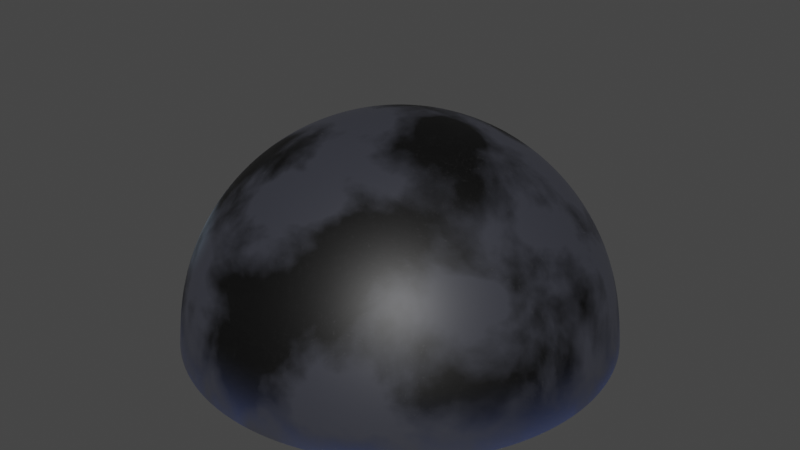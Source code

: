 # Source: SkyDome.blend  (saved by Blender 3.2.14; exported with 4.5.12 LTS)
import bpy
from mathutils import Matrix  # noqa: F401  (used for matrix-valued properties, if any)

bpy.ops.wm.read_factory_settings(use_empty=True)
scene = bpy.context.scene
scene.name = 'Scene'

# ---- collections
col_collection = bpy.data.collections.new('Collection'); scene.collection.children.link(col_collection)

# ---- images (referenced by path relative to the original .blend; pixels are not part of the script)
import os
ASSET_DIR = os.environ.get("B2B_ASSET_DIR", "")  # directory of the original .blend (textures are referenced by path, not embedded)
HERE = os.path.dirname(os.path.abspath(__file__))  # packed textures are extracted next to this script under _unpacked/

def load_image(name, relpath, width, height, colorspace="sRGB"):
    """Load a texture the original file referenced (path relative to the .blend, or extracted next to this script)."""
    p = next((c for c in (os.path.join(HERE, relpath), os.path.join(ASSET_DIR, relpath)) if relpath and os.path.exists(c)), "")
    if p:
        img = bpy.data.images.load(p, check_existing=True)
        img.name = name
    else:  # same state as the original file: an image datablock whose file is absent (Cycles renders it pink)
        img = bpy.data.images.new(name, width, height)
        img.source = "FILE"
        img.filepath = "//" + (relpath or name)
    img.colorspace_settings.name = colorspace
    return img
img_skytexture = load_image('SkyTexture', 'textures/SkyTextureEmission.png', 1024, 1024, 'sRGB')
img_skytexturecolor_png = load_image('SkyTextureColor.png', 'textures/SkyTextureColor.png', 1024, 1024, 'sRGB')
img_skytextureemission_png = load_image('SkyTextureEmission.png', 'textures/SkyTextureEmission.png', 1024, 1024, 'sRGB')
img_moon_png = load_image('moon.png', 'textures/moon.png', 1024, 1024, 'sRGB')

# ---- materials (node trees are filled in below, after node groups)
mat_material_001 = bpy.data.materials.new('Material.001')
mat_material_002 = bpy.data.materials.new('Material.002')
mat_moon = bpy.data.materials.new('moon')
mat_moon.surface_render_method = 'BLENDED'
mat_moon.blend_method = 'BLEND'

# ---- material node trees
mat_material_001.use_nodes = True; mat_material_001.node_tree.nodes.clear()
mat_material_002.use_nodes = True; mat_material_002.node_tree.nodes.clear()
_N = mat_material_002.node_tree.nodes; _L = mat_material_002.node_tree.links
n0 = _N.new('NodeFrame'); n0.name = 'Frame'; n0.location = (-1270, 330)
n0.label = 'Mapping'
n0.width = 400
n1 = _N.new('NodeFrame'); n1.name = 'Frame.001'; n1.location = (-628, 530)
n1.label = 'Textures'
n1.width = 358
n2 = _N.new('ShaderNodeOutputMaterial'); n2.name = 'Material Output'; n2.location = (300, 300)
n3 = _N.new('ShaderNodeTexImage'); n3.name = 'Image Texture'; n3.location = (88, -30)
n3.label = 'Base Color'
n3.image = img_skytexturecolor_png
n4 = _N.new('ShaderNodeTexImage'); n4.name = 'Image Texture.001'; n4.location = (88, -310)
n4.label = 'Emission'
n4.image = img_skytextureemission_png
n5 = _N.new('ShaderNodeMapping'); n5.name = 'Mapping'; n5.location = (230, -30)
n6 = _N.new('NodeReroute'); n6.name = 'Reroute'; n6.location = (38, -410)
n6.width = 16
n6.socket_idname = 'NodeSocketVector'
n7 = _N.new('ShaderNodeTexCoord'); n7.name = 'Texture Coordinate'; n7.location = (30, -30)
n8 = _N.new('ShaderNodeBsdfPrincipled'); n8.name = 'Principled BSDF'; n8.location = (10, 300)
n8.distribution = 'GGX'
n8.subsurface_method = 'RANDOM_WALK_SKIN'
n8.inputs[3].default_value = 1.45
n8.inputs[28].default_value = 1.0
n3.parent = n1
n4.parent = n1
n5.parent = n0
n6.parent = n1
n7.parent = n0
_L.new(n8.outputs[0], n2.inputs[0])
_L.new(n3.outputs[0], n8.inputs[0])
_L.new(n4.outputs[0], n8.inputs[27])
_L.new(n6.outputs[0], n3.inputs[0])
_L.new(n6.outputs[0], n4.inputs[0])
_L.new(n5.outputs[0], n6.inputs[0])
_L.new(n7.outputs[2], n5.inputs[0])
n2.is_active_output = True
mat_moon.use_nodes = True; mat_moon.node_tree.nodes.clear()
_N = mat_moon.node_tree.nodes; _L = mat_moon.node_tree.links
n0 = _N.new('ShaderNodeBsdfPrincipled'); n0.name = 'Principled BSDF'; n0.location = (140, 288)
n0.distribution = 'GGX'
n0.subsurface_method = 'RANDOM_WALK_SKIN'
n0.inputs[3].default_value = 1.45
n0.inputs[28].default_value = 1.0
n1 = _N.new('ShaderNodeOutputMaterial'); n1.name = 'Material Output'; n1.location = (440, 288)
n2 = _N.new('ShaderNodeTexImage'); n2.name = 'Image Texture'; n2.location = (-602, 246)
n2.image = img_moon_png
n2.extension = 'CLIP'
n3 = _N.new('ShaderNodeMix'); n3.name = 'Mix'; n3.location = (-132, 305)
n3.data_type = 'RGBA'
n3.blend_type = 'COLOR'
n3.inputs[0].default_value = 0.36
n3.inputs[7].default_value = (0.3185, 0.3846, 0.5, 1.0)
_L.new(n3.outputs[2], n0.inputs[0])
_L.new(n2.outputs[1], n0.inputs[4])
_L.new(n0.outputs[0], n1.inputs[0])
_L.new(n2.outputs[0], n3.inputs[6])
_L.new(n3.outputs[2], n0.inputs[27])
n1.is_active_output = True

# ---- world
world_world = bpy.data.worlds.new('World'); scene.world = world_world
world_world.use_nodes = True; world_world.node_tree.nodes.clear()
_N = world_world.node_tree.nodes; _L = world_world.node_tree.links
n0 = _N.new('ShaderNodeOutputWorld'); n0.name = 'World Output'; n0.location = (300, 300)
n1 = _N.new('ShaderNodeBackground'); n1.name = 'Background'; n1.location = (10, 300)
n1.inputs[0].default_value = (0.05088, 0.05088, 0.05088, 1.0)
_L.new(n1.outputs[0], n0.inputs[0])
n0.is_active_output = True
world_world.color = (0.05088, 0.05088, 0.05088)
world_world.use_sun_shadow = False
world_world.sun_shadow_jitter_overblur = 0.0

# ---- meshes
me_sphere = bpy.data.meshes.new('Sphere')
me_sphere.from_pydata([(0.0, 97.55, 490.4), (0.0, 191.3, 461.9), (0.0, 277.8, 415.7), (0.0, 353.6, 353.6), (0.0, 415.7, 277.8), (0.0, 461.9, 191.3), (0.0, 490.4, 97.55), (19.03, 95.67, 490.4), (37.33, 187.7, 461.9), (54.19, 272.4, 415.7), (68.97, 346.8, 353.6), (81.11, 407.7, 277.8), (90.12, 453.1, 191.3), (95.67, 481.0, 97.55), (97.55, 490.4, -2.186e-05), (37.33, 90.12, 490.4), (73.22, 176.8, 461.9), (106.3, 256.6, 415.7), (135.3, 326.6, 353.6), (159.1, 384.1, 277.8), (176.8, 426.8, 191.3), (187.7, 453.1, 97.55), (191.3, 461.9, -2.186e-05), (54.19, 81.11, 490.4), (106.3, 159.1, 461.9), (154.3, 231.0, 415.7), (196.4, 294.0, 353.6), (231.0, 345.7, 277.8), (256.6, 384.1, 191.3), (272.4, 407.7, 97.55), (277.8, 415.7, -2.186e-05), (68.97, 68.97, 490.4), (135.3, 135.3, 461.9), (196.4, 196.4, 415.7), (250.0, 250.0, 353.6), (294.0, 294.0, 277.8), (326.6, 326.6, 191.3), (346.8, 346.8, 97.55), (353.6, 353.6, -2.186e-05), (81.11, 54.19, 490.4), (159.1, 106.3, 461.9), (231.0, 154.3, 415.7), (294.0, 196.4, 353.6), (345.7, 231.0, 277.8), (384.1, 256.6, 191.3), (407.7, 272.4, 97.55), (415.7, 277.8, -2.186e-05), (90.12, 37.33, 490.4), (176.8, 73.22, 461.9), (256.6, 106.3, 415.7), (326.6, 135.3, 353.6), (384.1, 159.1, 277.8), (426.8, 176.8, 191.3), (453.1, 187.7, 97.55), (461.9, 191.3, -2.186e-05), (95.67, 19.03, 490.4), (187.7, 37.33, 461.9), (272.4, 54.19, 415.7), (346.8, 68.97, 353.6), (407.7, 81.11, 277.8), (453.1, 90.12, 191.3), (481.0, 95.67, 97.55), (490.4, 97.55, -2.186e-05), (97.55, -3.437e-05, 490.4), (191.3, -6.044e-05, 461.9), (277.8, -5.672e-05, 415.7), (353.6, -2.319e-05, 353.6), (415.7, -4.554e-05, 277.8), (461.9, -8.29e-06, 191.3), (490.4, -4.554e-05, 97.55), (500.0, -8.28e-05, -2.186e-05), (95.67, -19.03, 490.4), (187.7, -37.33, 461.9), (272.4, -54.19, 415.7), (346.8, -68.97, 353.6), (407.7, -81.11, 277.8), (453.1, -90.12, 191.3), (481.0, -95.67, 97.55), (490.4, -97.55, -2.186e-05), (90.12, -37.33, 490.4), (176.8, -73.22, 461.9), (256.6, -106.3, 415.7), (326.6, -135.3, 353.6), (384.1, -159.1, 277.8), (426.8, -176.8, 191.3), (453.1, -187.7, 97.55), (461.9, -191.3, -2.186e-05), (81.11, -54.19, 490.4), (159.1, -106.3, 461.9), (231.0, -154.3, 415.7), (294.0, -196.4, 353.6), (345.7, -231.0, 277.8), (384.1, -256.6, 191.3), (407.7, -272.4, 97.55), (415.7, -277.8, -2.186e-05), (68.97, -68.97, 490.4), (135.3, -135.3, 461.9), (196.4, -196.4, 415.7), (250.0, -250.0, 353.6), (294.0, -294.0, 277.8), (326.6, -326.6, 191.3), (346.8, -346.8, 97.55), (353.6, -353.6, -2.186e-05), (54.19, -81.11, 490.4), (106.3, -159.1, 461.9), (154.3, -231.0, 415.7), (196.4, -294.0, 353.6), (231.0, -345.7, 277.8), (256.6, -384.1, 191.3), (272.4, -407.7, 97.55), (277.8, -415.7, -2.186e-05), (37.33, -90.12, 490.4), (73.22, -176.8, 461.9), (106.3, -256.6, 415.7), (135.3, -326.6, 353.6), (159.1, -384.1, 277.8), (176.8, -426.8, 191.3), (187.7, -453.1, 97.55), (191.3, -461.9, -2.186e-05), (19.03, -95.67, 490.4), (37.33, -187.7, 461.9), (54.19, -272.4, 415.7), (68.97, -346.8, 353.6), (81.11, -407.7, 277.8), (90.12, -453.1, 191.3), (95.67, -481.0, 97.55), (97.55, -490.4, -2.186e-05), (1.077e-06, -97.55, 490.4), (-1.382e-05, -191.3, 461.9), (-3.245e-05, -277.8, 415.7), (2.343e-05, -353.6, 353.6), (-6.373e-06, -415.7, 277.8), (8.528e-06, -461.9, 191.3), (-3.618e-05, -490.4, 97.55), (-0.000133, -500.0, -2.186e-05), (-19.03, -95.67, 490.4), (-37.33, -187.7, 461.9), (-54.19, -272.4, 415.7), (-68.97, -346.8, 353.6), (-81.11, -407.7, 277.8), (-90.12, -453.1, 191.3), (-95.67, -481.0, 97.55), (-97.55, -490.4, -2.186e-05), (-37.33, -90.12, 490.4), (-73.22, -176.8, 461.9), (-106.3, -256.6, 415.7), (-135.3, -326.6, 353.6), (-159.1, -384.1, 277.8), (-176.8, -426.8, 191.3), (-187.7, -453.1, 97.55), (-191.3, -461.9, -2.186e-05), (-54.19, -81.11, 490.4), (-106.3, -159.1, 461.9), (-154.3, -231.0, 415.7), (-196.4, -294.0, 353.6), (-231.0, -345.7, 277.8), (-256.6, -384.1, 191.3), (-272.4, -407.7, 97.55), (-277.8, -415.7, -2.186e-05), (-68.97, -68.97, 490.4), (-135.3, -135.3, 461.9), (-196.4, -196.4, 415.7), (-250.0, -250.0, 353.6), (-294.0, -294.0, 277.8), (-326.6, -326.6, 191.3), (-346.8, -346.8, 97.55), (-353.6, -353.6, -2.186e-05), (-81.11, -54.19, 490.4), (-159.1, -106.3, 461.9), (-231.0, -154.3, 415.7), (-294.0, -196.4, 353.6), (-345.7, -231.0, 277.8), (-384.1, -256.6, 191.3), (-407.7, -272.4, 97.55), (-415.7, -277.8, -2.186e-05), (-4.038e-05, -6.044e-05, 500.0), (-90.12, -37.33, 490.4), (-176.8, -73.22, 461.9), (-256.6, -106.3, 415.7), (-326.6, -135.3, 353.6), (-384.1, -159.1, 277.8), (-426.8, -176.8, 191.3), (-453.1, -187.7, 97.55), (-461.9, -191.3, -2.186e-05), (-95.67, -19.03, 490.4), (-187.7, -37.33, 461.9), (-272.4, -54.19, 415.7), (-346.8, -68.97, 353.6), (-407.7, -81.11, 277.8), (-453.1, -90.12, 191.3), (-481.0, -95.67, 97.55), (-490.4, -97.54, -2.186e-05), (-97.55, -3.623e-05, 490.4), (-191.3, -2.319e-05, 461.9), (-277.8, 2.885e-06, 415.7), (-353.6, -4.554e-05, 353.6), (-415.7, -2.319e-05, 277.8), (-461.9, -8.399e-07, 191.3), (-490.4, 3.641e-05, 97.55), (-500.0, 0.0001929, -2.186e-05), (-95.67, 19.03, 490.4), (-187.7, 37.33, 461.9), (-272.4, 54.19, 415.7), (-346.8, 68.97, 353.6), (-407.7, 81.11, 277.8), (-453.1, 90.12, 191.3), (-481.0, 95.67, 97.55), (-490.4, 97.55, -2.186e-05), (-90.12, 37.33, 490.4), (-176.8, 73.22, 461.9), (-256.6, 106.3, 415.7), (-326.6, 135.3, 353.6), (-384.1, 159.1, 277.8), (-426.8, 176.8, 191.3), (-453.1, 187.7, 97.55), (-461.9, 191.3, -2.186e-05), (-81.11, 54.19, 490.4), (-159.1, 106.3, 461.9), (-231.0, 154.3, 415.7), (-294.0, 196.4, 353.6), (-345.7, 231.0, 277.8), (-384.1, 256.6, 191.3), (-407.7, 272.4, 97.55), (-415.7, 277.8, -2.186e-05), (-68.97, 68.97, 490.4), (-135.3, 135.3, 461.9), (-196.4, 196.4, 415.7), (-250.0, 250.0, 353.6), (-294.0, 294.0, 277.8), (-326.6, 326.6, 191.3), (-346.8, 346.8, 97.55), (-353.6, 353.6, -2.186e-05), (-54.19, 81.11, 490.4), (-106.3, 159.1, 461.9), (-154.3, 231.0, 415.7), (-196.4, 294.0, 353.6), (-231.0, 345.7, 277.8), (-256.6, 384.1, 191.3), (-272.4, 407.7, 97.55), (-277.8, 415.7, -2.186e-05), (-37.33, 90.12, 490.4), (-73.22, 176.8, 461.9), (-106.3, 256.6, 415.7), (-135.3, 326.6, 353.6), (-159.1, 384.1, 277.8), (-176.8, 426.8, 191.3), (-187.7, 453.1, 97.55), (-191.3, 461.9, -2.186e-05), (-19.03, 95.67, 490.4), (-37.33, 187.7, 461.9), (-54.19, 272.4, 415.7), (-68.97, 346.8, 353.6), (-81.11, 407.7, 277.8), (-90.12, 453.1, 191.3), (-95.67, 481.0, 97.55), (-97.54, 490.4, -2.186e-05), (0.0002693, 500.0, -2.186e-05)], [], [(3, 2, 9, 10), (4, 3, 10, 11), (5, 4, 11, 12), (6, 5, 12, 13), (256, 6, 13, 14), (0, 175, 7), (1, 0, 7, 8), (2, 1, 8, 9), (9, 8, 16, 17), (10, 9, 17, 18), (11, 10, 18, 19), (12, 11, 19, 20), (13, 12, 20, 21), (14, 13, 21, 22), (7, 175, 15), (8, 7, 15, 16), (21, 20, 28, 29), (22, 21, 29, 30), (15, 175, 23), (16, 15, 23, 24), (17, 16, 24, 25), (18, 17, 25, 26), (19, 18, 26, 27), (20, 19, 27, 28), (26, 25, 33, 34), (27, 26, 34, 35), (28, 27, 35, 36), (29, 28, 36, 37), (30, 29, 37, 38), (23, 175, 31), (24, 23, 31, 32), (25, 24, 32, 33), (38, 37, 45, 46), (31, 175, 39), (32, 31, 39, 40), (33, 32, 40, 41), (34, 33, 41, 42), (35, 34, 42, 43), (36, 35, 43, 44), (37, 36, 44, 45), (42, 41, 49, 50), (43, 42, 50, 51), (44, 43, 51, 52), (45, 44, 52, 53), (46, 45, 53, 54), (39, 175, 47), (40, 39, 47, 48), (41, 40, 48, 49), (54, 53, 61, 62), (47, 175, 55), (48, 47, 55, 56), (49, 48, 56, 57), (50, 49, 57, 58), (51, 50, 58, 59), (52, 51, 59, 60), (53, 52, 60, 61), (59, 58, 66, 67), (60, 59, 67, 68), (61, 60, 68, 69), (62, 61, 69, 70), (55, 175, 63), (56, 55, 63, 64), (57, 56, 64, 65), (58, 57, 65, 66), (64, 63, 71, 72), (65, 64, 72, 73), (66, 65, 73, 74), (67, 66, 74, 75), (68, 67, 75, 76), (69, 68, 76, 77), (70, 69, 77, 78), (63, 175, 71), (76, 75, 83, 84), (77, 76, 84, 85), (78, 77, 85, 86), (71, 175, 79), (72, 71, 79, 80), (73, 72, 80, 81), (74, 73, 81, 82), (75, 74, 82, 83), (80, 79, 87, 88), (81, 80, 88, 89), (82, 81, 89, 90), (83, 82, 90, 91), (84, 83, 91, 92), (85, 84, 92, 93), (86, 85, 93, 94), (79, 175, 87), (92, 91, 99, 100), (93, 92, 100, 101), (94, 93, 101, 102), (87, 175, 95), (88, 87, 95, 96), (89, 88, 96, 97), (90, 89, 97, 98), (91, 90, 98, 99), (97, 96, 104, 105), (98, 97, 105, 106), (99, 98, 106, 107), (100, 99, 107, 108), (101, 100, 108, 109), (102, 101, 109, 110), (95, 175, 103), (96, 95, 103, 104), (109, 108, 116, 117), (110, 109, 117, 118), (103, 175, 111), (104, 103, 111, 112), (105, 104, 112, 113), (106, 105, 113, 114), (107, 106, 114, 115), (108, 107, 115, 116), (113, 112, 120, 121), (114, 113, 121, 122), (115, 114, 122, 123), (116, 115, 123, 124), (117, 116, 124, 125), (118, 117, 125, 126), (111, 175, 119), (112, 111, 119, 120), (125, 124, 132, 133), (126, 125, 133, 134), (119, 175, 127), (120, 119, 127, 128), (121, 120, 128, 129), (122, 121, 129, 130), (123, 122, 130, 131), (124, 123, 131, 132), (130, 129, 137, 138), (131, 130, 138, 139), (132, 131, 139, 140), (133, 132, 140, 141), (134, 133, 141, 142), (127, 175, 135), (128, 127, 135, 136), (129, 128, 136, 137), (142, 141, 149, 150), (135, 175, 143), (136, 135, 143, 144), (137, 136, 144, 145), (138, 137, 145, 146), (139, 138, 146, 147), (140, 139, 147, 148), (141, 140, 148, 149), (147, 146, 154, 155), (148, 147, 155, 156), (149, 148, 156, 157), (150, 149, 157, 158), (143, 175, 151), (144, 143, 151, 152), (145, 144, 152, 153), (146, 145, 153, 154), (151, 175, 159), (152, 151, 159, 160), (153, 152, 160, 161), (154, 153, 161, 162), (155, 154, 162, 163), (156, 155, 163, 164), (157, 156, 164, 165), (158, 157, 165, 166), (163, 162, 170, 171), (164, 163, 171, 172), (165, 164, 172, 173), (166, 165, 173, 174), (159, 175, 167), (160, 159, 167, 168), (161, 160, 168, 169), (162, 161, 169, 170), (168, 167, 176, 177), (169, 168, 177, 178), (170, 169, 178, 179), (171, 170, 179, 180), (172, 171, 180, 181), (173, 172, 181, 182), (174, 173, 182, 183), (167, 175, 176), (181, 180, 188, 189), (182, 181, 189, 190), (183, 182, 190, 191), (176, 175, 184), (177, 176, 184, 185), (178, 177, 185, 186), (179, 178, 186, 187), (180, 179, 187, 188), (185, 184, 192, 193), (186, 185, 193, 194), (187, 186, 194, 195), (188, 187, 195, 196), (189, 188, 196, 197), (190, 189, 197, 198), (191, 190, 198, 199), (184, 175, 192), (197, 196, 204, 205), (198, 197, 205, 206), (199, 198, 206, 207), (192, 175, 200), (193, 192, 200, 201), (194, 193, 201, 202), (195, 194, 202, 203), (196, 195, 203, 204), (202, 201, 209, 210), (203, 202, 210, 211), (204, 203, 211, 212), (205, 204, 212, 213), (206, 205, 213, 214), (207, 206, 214, 215), (200, 175, 208), (201, 200, 208, 209), (214, 213, 221, 222), (215, 214, 222, 223), (208, 175, 216), (209, 208, 216, 217), (210, 209, 217, 218), (211, 210, 218, 219), (212, 211, 219, 220), (213, 212, 220, 221), (219, 218, 226, 227), (220, 219, 227, 228), (221, 220, 228, 229), (222, 221, 229, 230), (223, 222, 230, 231), (216, 175, 224), (217, 216, 224, 225), (218, 217, 225, 226), (231, 230, 238, 239), (224, 175, 232), (225, 224, 232, 233), (226, 225, 233, 234), (227, 226, 234, 235), (228, 227, 235, 236), (229, 228, 236, 237), (230, 229, 237, 238), (235, 234, 242, 243), (236, 235, 243, 244), (237, 236, 244, 245), (238, 237, 245, 246), (239, 238, 246, 247), (232, 175, 240), (233, 232, 240, 241), (234, 233, 241, 242), (247, 246, 254, 255), (240, 175, 248), (241, 240, 248, 249), (242, 241, 249, 250), (243, 242, 250, 251), (244, 243, 251, 252), (245, 244, 252, 253), (246, 245, 253, 254), (252, 251, 3, 4), (253, 252, 4, 5), (254, 253, 5, 6), (255, 254, 6, 256), (248, 175, 0), (249, 248, 0, 1), (250, 249, 1, 2), (251, 250, 2, 3)])
me_sphere.polygons.foreach_set('use_smooth', [True] * 256)
_uv = me_sphere.uv_layers.new(name='UVMap')
_uv.uv.foreach_set('vector', [0.6488, 0.7985, 0.7001, 0.7862, 0.7031, 0.8179, 0.6526, 0.8388, 0.592, 0.8082, 0.6488, 0.7985, 0.6526, 0.8388, 0.5965, 0.8556, 0.5317, 0.8148, 0.592, 0.8082, 0.5965, 0.8556, 0.5367, 0.8675, 0.4703, 0.8182, 0.5317, 0.8148, 0.5367, 0.8675, 0.4756, 0.8741, 0.4102, 0.8181, 0.4703, 0.8182, 0.4756, 0.8741, 0.4155, 0.8752, 0.2324, 0.2522, 0.2148, 0.1935, 0.2434, 0.2476, 0.249, 0.309, 0.2324, 0.2522, 0.2434, 0.2476, 0.2707, 0.3, 0.264, 0.3616, 0.249, 0.309, 0.2707, 0.3, 0.2955, 0.3486, 0.2955, 0.3486, 0.2707, 0.3, 0.2903, 0.2869, 0.3239, 0.3296, 0.317, 0.3915, 0.2955, 0.3486, 0.3239, 0.3296, 0.3531, 0.3674, 0.5965, 0.8556, 0.6526, 0.8388, 0.6588, 0.8752, 0.6037, 0.8983, 0.5367, 0.8675, 0.5965, 0.8556, 0.6037, 0.8983, 0.5447, 0.915, 0.4756, 0.8741, 0.5367, 0.8675, 0.5447, 0.915, 0.4841, 0.9245, 0.4155, 0.8752, 0.4756, 0.8741, 0.4841, 0.9245, 0.4243, 0.9266, 0.2434, 0.2476, 0.2148, 0.1935, 0.2534, 0.241, 0.2707, 0.3, 0.2434, 0.2476, 0.2534, 0.241, 0.2903, 0.2869, 0.5018, 0.004852, 0.5614, 0.01865, 0.5493, 0.05884, 0.489, 0.04749, 0.4423, 0.0001831, 0.5018, 0.004852, 0.489, 0.04749, 0.4292, 0.04367, 0.2534, 0.241, 0.2148, 0.1935, 0.2619, 0.2325, 0.2903, 0.2869, 0.2534, 0.241, 0.2619, 0.2325, 0.3069, 0.2703, 0.3239, 0.3296, 0.2903, 0.2869, 0.3069, 0.2703, 0.3481, 0.3055, 0.3531, 0.3674, 0.3239, 0.3296, 0.3481, 0.3055, 0.3839, 0.3366, 0.6186, 0.04105, 0.6714, 0.07123, 0.6622, 0.102, 0.6078, 0.07721, 0.5614, 0.01865, 0.6186, 0.04105, 0.6078, 0.07721, 0.5493, 0.05884, 0.3839, 0.3366, 0.3481, 0.3055, 0.3671, 0.2771, 0.408, 0.3005, 0.6078, 0.07721, 0.6622, 0.102, 0.6549, 0.1381, 0.5993, 0.1198, 0.5493, 0.05884, 0.6078, 0.07721, 0.5993, 0.1198, 0.5399, 0.1061, 0.489, 0.04749, 0.5493, 0.05884, 0.5399, 0.1061, 0.479, 0.09766, 0.4292, 0.04367, 0.489, 0.04749, 0.479, 0.09766, 0.419, 0.09482, 0.2619, 0.2325, 0.2148, 0.1935, 0.2686, 0.2225, 0.3069, 0.2703, 0.2619, 0.2325, 0.2686, 0.2225, 0.32, 0.2507, 0.3481, 0.3055, 0.3069, 0.2703, 0.32, 0.2507, 0.3671, 0.2771, 0.419, 0.09482, 0.479, 0.09766, 0.4721, 0.1534, 0.412, 0.1516, 0.2686, 0.2225, 0.2148, 0.1935, 0.2732, 0.2115, 0.32, 0.2507, 0.2686, 0.2225, 0.2732, 0.2115, 0.329, 0.229, 0.3671, 0.2771, 0.32, 0.2507, 0.329, 0.229, 0.3802, 0.2455, 0.6549, 0.1381, 0.7047, 0.1606, 0.7008, 0.1921, 0.6499, 0.1783, 0.5993, 0.1198, 0.6549, 0.1381, 0.6499, 0.1783, 0.5934, 0.167, 0.5399, 0.1061, 0.5993, 0.1198, 0.5934, 0.167, 0.5333, 0.1586, 0.479, 0.09766, 0.5399, 0.1061, 0.5333, 0.1586, 0.4721, 0.1534, 0.6499, 0.1783, 0.7008, 0.1921, 0.6988, 0.2256, 0.6474, 0.221, 0.5934, 0.167, 0.6499, 0.1783, 0.6474, 0.221, 0.5904, 0.2171, 0.5333, 0.1586, 0.5934, 0.167, 0.5904, 0.2171, 0.53, 0.2143, 0.4721, 0.1534, 0.5333, 0.1586, 0.53, 0.2143, 0.4686, 0.2126, 0.412, 0.1516, 0.4721, 0.1534, 0.4686, 0.2126, 0.4084, 0.2119, 0.2732, 0.2115, 0.2148, 0.1935, 0.2755, 0.1997, 0.329, 0.229, 0.2732, 0.2115, 0.2755, 0.1997, 0.3336, 0.2059, 0.3802, 0.2455, 0.329, 0.229, 0.3336, 0.2059, 0.3868, 0.212, 0.4084, 0.2119, 0.4686, 0.2126, 0.4686, 0.2729, 0.4084, 0.2735, 0.2755, 0.1997, 0.2148, 0.1935, 0.2755, 0.1877, 0.3336, 0.2059, 0.2755, 0.1997, 0.2755, 0.1877, 0.3336, 0.1824, 0.3868, 0.212, 0.3336, 0.2059, 0.3336, 0.1824, 0.3868, 0.1779, 0.6474, 0.221, 0.6988, 0.2256, 0.6988, 0.2598, 0.6474, 0.2645, 0.5904, 0.2171, 0.6474, 0.221, 0.6474, 0.2645, 0.5904, 0.2683, 0.53, 0.2143, 0.5904, 0.2171, 0.5904, 0.2683, 0.53, 0.2711, 0.4686, 0.2126, 0.53, 0.2143, 0.53, 0.2711, 0.4686, 0.2729, 0.5904, 0.2683, 0.6474, 0.2645, 0.6499, 0.3071, 0.5934, 0.3184, 0.53, 0.2711, 0.5904, 0.2683, 0.5934, 0.3184, 0.5333, 0.3268, 0.4686, 0.2729, 0.53, 0.2711, 0.5333, 0.3268, 0.4721, 0.332, 0.4084, 0.2735, 0.4686, 0.2729, 0.4721, 0.332, 0.412, 0.3338, 0.2755, 0.1877, 0.2148, 0.1935, 0.2732, 0.1759, 0.3336, 0.1824, 0.2755, 0.1877, 0.2732, 0.1759, 0.329, 0.1593, 0.3868, 0.1779, 0.3336, 0.1824, 0.329, 0.1593, 0.3802, 0.1444, 0.6474, 0.2645, 0.6988, 0.2598, 0.7008, 0.2933, 0.6499, 0.3071, 0.329, 0.1593, 0.2732, 0.1759, 0.2686, 0.1648, 0.32, 0.1376, 0.3802, 0.1444, 0.329, 0.1593, 0.32, 0.1376, 0.3671, 0.1128, 0.6499, 0.3071, 0.7008, 0.2933, 0.7047, 0.3249, 0.6549, 0.3473, 0.5934, 0.3184, 0.6499, 0.3071, 0.6549, 0.3473, 0.5993, 0.3657, 0.5333, 0.3268, 0.5934, 0.3184, 0.5993, 0.3657, 0.5399, 0.3793, 0.4721, 0.332, 0.5333, 0.3268, 0.5399, 0.3793, 0.479, 0.3878, 0.412, 0.3338, 0.4721, 0.332, 0.479, 0.3878, 0.419, 0.3906, 0.2732, 0.1759, 0.2148, 0.1935, 0.2686, 0.1648, 0.5399, 0.3793, 0.5993, 0.3657, 0.6078, 0.4082, 0.5493, 0.4266, 0.479, 0.3878, 0.5399, 0.3793, 0.5493, 0.4266, 0.489, 0.4379, 0.419, 0.3906, 0.479, 0.3878, 0.489, 0.4379, 0.4292, 0.4417, 0.2686, 0.1648, 0.2148, 0.1935, 0.2619, 0.1548, 0.32, 0.1376, 0.2686, 0.1648, 0.2619, 0.1548, 0.3069, 0.118, 0.3671, 0.1128, 0.32, 0.1376, 0.3069, 0.118, 0.3481, 0.08438, 0.408, 0.09143, 0.3671, 0.1128, 0.3481, 0.08438, 0.3839, 0.05527, 0.5993, 0.3657, 0.6549, 0.3473, 0.6622, 0.3835, 0.6078, 0.4082, 0.3069, 0.118, 0.2619, 0.1548, 0.2534, 0.1464, 0.2903, 0.1014, 0.3481, 0.08438, 0.3069, 0.118, 0.2903, 0.1014, 0.3239, 0.06021, 0.3839, 0.05527, 0.3481, 0.08438, 0.3239, 0.06021, 0.3531, 0.02451, 0.6078, 0.4082, 0.6622, 0.3835, 0.6714, 0.4142, 0.6186, 0.4444, 0.5493, 0.4266, 0.6078, 0.4082, 0.6186, 0.4444, 0.5614, 0.4668, 0.489, 0.4379, 0.5493, 0.4266, 0.5614, 0.4668, 0.5018, 0.4806, 0.4292, 0.4417, 0.489, 0.4379, 0.5018, 0.4806, 0.4423, 0.4852, 0.2619, 0.1548, 0.2148, 0.1935, 0.2534, 0.1464, 0.8444, 0.5008, 0.9029, 0.5191, 0.8944, 0.5617, 0.8349, 0.548, 0.7841, 0.4894, 0.8444, 0.5008, 0.8349, 0.548, 0.7741, 0.5396, 0.7243, 0.4856, 0.7841, 0.4894, 0.7741, 0.5396, 0.7141, 0.5367, 0.2534, 0.1464, 0.2148, 0.1935, 0.2434, 0.1397, 0.2903, 0.1014, 0.2534, 0.1464, 0.2434, 0.1397, 0.2707, 0.08829, 0.3239, 0.06021, 0.2903, 0.1014, 0.2707, 0.08829, 0.2955, 0.04123, 0.3531, 0.02451, 0.3239, 0.06021, 0.2955, 0.04123, 0.317, 0.0003357, 0.9029, 0.5191, 0.9573, 0.5439, 0.95, 0.58, 0.8944, 0.5617, 0.2955, 0.04123, 0.2707, 0.08829, 0.249, 0.07925, 0.264, 0.02814, 0.95, 0.58, 0.9998, 0.6025, 0.9959, 0.634, 0.945, 0.6202, 0.8944, 0.5617, 0.95, 0.58, 0.945, 0.6202, 0.8885, 0.6089, 0.8349, 0.548, 0.8944, 0.5617, 0.8885, 0.6089, 0.8284, 0.6005, 0.7741, 0.5396, 0.8349, 0.548, 0.8284, 0.6005, 0.7672, 0.5953, 0.7141, 0.5367, 0.7741, 0.5396, 0.7672, 0.5953, 0.707, 0.5936, 0.2434, 0.1397, 0.2148, 0.1935, 0.2324, 0.1351, 0.2707, 0.08829, 0.2434, 0.1397, 0.2324, 0.1351, 0.249, 0.07925, 0.7672, 0.5953, 0.8284, 0.6005, 0.8251, 0.6562, 0.7636, 0.6545, 0.707, 0.5936, 0.7672, 0.5953, 0.7636, 0.6545, 0.7034, 0.6539, 0.2324, 0.1351, 0.2148, 0.1935, 0.2206, 0.1328, 0.249, 0.07925, 0.2324, 0.1351, 0.2206, 0.1328, 0.2259, 0.07468, 0.264, 0.02814, 0.249, 0.07925, 0.2259, 0.07468, 0.2305, 0.02145, 0.945, 0.6202, 0.9959, 0.634, 0.9939, 0.6675, 0.9425, 0.6629, 0.8885, 0.6089, 0.945, 0.6202, 0.9425, 0.6629, 0.8855, 0.6591, 0.8284, 0.6005, 0.8885, 0.6089, 0.8855, 0.6591, 0.8251, 0.6562, 0.2305, 0.02145, 0.2259, 0.07468, 0.2024, 0.07465, 0.1963, 0.02142, 0.9425, 0.6629, 0.9939, 0.6675, 0.9939, 0.7017, 0.9425, 0.7064, 0.8855, 0.6591, 0.9425, 0.6629, 0.9425, 0.7064, 0.8855, 0.7102, 0.8251, 0.6562, 0.8855, 0.6591, 0.8855, 0.7102, 0.8251, 0.713, 0.7636, 0.6545, 0.8251, 0.6562, 0.8251, 0.713, 0.7636, 0.7148, 0.7034, 0.6539, 0.7636, 0.6545, 0.7636, 0.7148, 0.7034, 0.7154, 0.2206, 0.1328, 0.2148, 0.1935, 0.2086, 0.1328, 0.2259, 0.07468, 0.2206, 0.1328, 0.2086, 0.1328, 0.2024, 0.07465, 0.7636, 0.7148, 0.8251, 0.713, 0.8284, 0.7688, 0.7672, 0.774, 0.7034, 0.7154, 0.7636, 0.7148, 0.7672, 0.774, 0.707, 0.7757, 0.2086, 0.1328, 0.2148, 0.1935, 0.1968, 0.1351, 0.2024, 0.07465, 0.2086, 0.1328, 0.1968, 0.1351, 0.1793, 0.07922, 0.1963, 0.02142, 0.2024, 0.07465, 0.1793, 0.07922, 0.1628, 0.02808, 0.9425, 0.7064, 0.9939, 0.7017, 0.9959, 0.7352, 0.945, 0.749, 0.8855, 0.7102, 0.9425, 0.7064, 0.945, 0.749, 0.8885, 0.7603, 0.8251, 0.713, 0.8855, 0.7102, 0.8885, 0.7603, 0.8284, 0.7688, 0.945, 0.749, 0.9959, 0.7352, 0.9998, 0.7668, 0.95, 0.7892, 0.8885, 0.7603, 0.945, 0.749, 0.95, 0.7892, 0.8944, 0.8076, 0.8284, 0.7688, 0.8885, 0.7603, 0.8944, 0.8076, 0.8349, 0.8213, 0.7672, 0.774, 0.8284, 0.7688, 0.8349, 0.8213, 0.7741, 0.8297, 0.707, 0.7757, 0.7672, 0.774, 0.7741, 0.8297, 0.7141, 0.8325, 0.1968, 0.1351, 0.2148, 0.1935, 0.1858, 0.1396, 0.1793, 0.07922, 0.1968, 0.1351, 0.1858, 0.1396, 0.1576, 0.08823, 0.1628, 0.02808, 0.1793, 0.07922, 0.1576, 0.08823, 0.1313, 0.04111, 0.7141, 0.8325, 0.7741, 0.8297, 0.7841, 0.8799, 0.7243, 0.8837, 0.1858, 0.1396, 0.2148, 0.1935, 0.1758, 0.1463, 0.1576, 0.08823, 0.1858, 0.1396, 0.1758, 0.1463, 0.138, 0.1013, 0.1313, 0.04111, 0.1576, 0.08823, 0.138, 0.1013, 0.1029, 0.06009, 0.1079, 0.0001831, 0.1313, 0.04111, 0.1029, 0.06009, 0.07172, 0.02432, 0.8944, 0.8076, 0.95, 0.7892, 0.9573, 0.8254, 0.9029, 0.8501, 0.8349, 0.8213, 0.8944, 0.8076, 0.9029, 0.8501, 0.8444, 0.8685, 0.7741, 0.8297, 0.8349, 0.8213, 0.8444, 0.8685, 0.7841, 0.8799, 0.9029, 0.8501, 0.9573, 0.8254, 0.9665, 0.8561, 0.9137, 0.8863, 0.8444, 0.8685, 0.9029, 0.8501, 0.9137, 0.8863, 0.8564, 0.9087, 0.08748, 0.4113, 0.1474, 0.4233, 0.1366, 0.4638, 0.07597, 0.4543, 0.02783, 0.4084, 0.08748, 0.4113, 0.07597, 0.4543, 0.0161, 0.4522, 0.1758, 0.1463, 0.2148, 0.1935, 0.1673, 0.1548, 0.138, 0.1013, 0.1758, 0.1463, 0.1673, 0.1548, 0.1214, 0.1179, 0.1029, 0.06009, 0.138, 0.1013, 0.1214, 0.1179, 0.0787, 0.0842, 0.07172, 0.02432, 0.1029, 0.06009, 0.0787, 0.0842, 0.04099, 0.05502, 0.1673, 0.1548, 0.2148, 0.1935, 0.1606, 0.1648, 0.1214, 0.1179, 0.1673, 0.1548, 0.1606, 0.1648, 0.1083, 0.1375, 0.0787, 0.0842, 0.1214, 0.1179, 0.1083, 0.1375, 0.05972, 0.1126, 0.04099, 0.05502, 0.0787, 0.0842, 0.05972, 0.1126, 0.01682, 0.09116, 0.1955, 0.4805, 0.2506, 0.5036, 0.2445, 0.54, 0.1883, 0.5233, 0.1366, 0.4638, 0.1955, 0.4805, 0.1883, 0.5233, 0.1285, 0.5114, 0.07597, 0.4543, 0.1366, 0.4638, 0.1285, 0.5114, 0.06741, 0.5047, 0.0161, 0.4522, 0.07597, 0.4543, 0.06741, 0.5047, 0.00737, 0.5037, 0.1883, 0.5233, 0.2445, 0.54, 0.2407, 0.5803, 0.1838, 0.5706, 0.1285, 0.5114, 0.1883, 0.5233, 0.1838, 0.5706, 0.1236, 0.564, 0.06741, 0.5047, 0.1285, 0.5114, 0.1236, 0.564, 0.06215, 0.5606, 0.00737, 0.5037, 0.06741, 0.5047, 0.06215, 0.5606, 0.001999, 0.5607, 0.1606, 0.1648, 0.2148, 0.1935, 0.1561, 0.1758, 0.1083, 0.1375, 0.1606, 0.1648, 0.1561, 0.1758, 0.0993, 0.1592, 0.05972, 0.1126, 0.1083, 0.1375, 0.0993, 0.1592, 0.04666, 0.1442, 0.2445, 0.54, 0.2949, 0.5609, 0.2919, 0.5926, 0.2407, 0.5803, 0.0993, 0.1592, 0.1561, 0.1758, 0.1537, 0.1876, 0.0947, 0.1823, 0.04666, 0.1442, 0.0993, 0.1592, 0.0947, 0.1823, 0.04001, 0.1776, 0.2407, 0.5803, 0.2919, 0.5926, 0.2909, 0.6262, 0.2394, 0.623, 0.1838, 0.5706, 0.2407, 0.5803, 0.2394, 0.623, 0.1823, 0.6209, 0.1236, 0.564, 0.1838, 0.5706, 0.1823, 0.6209, 0.1219, 0.6198, 0.06215, 0.5606, 0.1236, 0.564, 0.1219, 0.6198, 0.06036, 0.6199, 0.001999, 0.5607, 0.06215, 0.5606, 0.06036, 0.6199, 0.0001831, 0.6211, 0.1561, 0.1758, 0.2148, 0.1935, 0.1537, 0.1876, 0.1219, 0.6198, 0.1823, 0.6209, 0.1838, 0.672, 0.1236, 0.6766, 0.06036, 0.6199, 0.1219, 0.6198, 0.1236, 0.6766, 0.06215, 0.6802, 0.0001831, 0.6211, 0.06036, 0.6199, 0.06215, 0.6802, 0.001999, 0.6826, 0.1537, 0.1876, 0.2148, 0.1935, 0.1537, 0.1996, 0.0947, 0.1823, 0.1537, 0.1876, 0.1537, 0.1996, 0.0947, 0.2058, 0.04001, 0.1776, 0.0947, 0.1823, 0.0947, 0.2058, 0.04001, 0.2118, 0.2394, 0.623, 0.2909, 0.6262, 0.2919, 0.6603, 0.2407, 0.6665, 0.1823, 0.6209, 0.2394, 0.623, 0.2407, 0.6665, 0.1838, 0.672, 0.0947, 0.2058, 0.1537, 0.1996, 0.1561, 0.2114, 0.0993, 0.2289, 0.04001, 0.2118, 0.0947, 0.2058, 0.0993, 0.2289, 0.04666, 0.2453, 0.2407, 0.6665, 0.2919, 0.6603, 0.2949, 0.6938, 0.2445, 0.709, 0.1838, 0.672, 0.2407, 0.6665, 0.2445, 0.709, 0.1883, 0.722, 0.1236, 0.6766, 0.1838, 0.672, 0.1883, 0.722, 0.1285, 0.7322, 0.06215, 0.6802, 0.1236, 0.6766, 0.1285, 0.7322, 0.06741, 0.7392, 0.001999, 0.6826, 0.06215, 0.6802, 0.06741, 0.7392, 0.00737, 0.7427, 0.1537, 0.1996, 0.2148, 0.1935, 0.1561, 0.2114, 0.1285, 0.7322, 0.1883, 0.722, 0.1955, 0.7691, 0.1366, 0.7845, 0.06741, 0.7392, 0.1285, 0.7322, 0.1366, 0.7845, 0.07597, 0.7947, 0.00737, 0.7427, 0.06741, 0.7392, 0.07597, 0.7947, 0.0161, 0.7993, 0.1561, 0.2114, 0.2148, 0.1935, 0.1606, 0.2224, 0.0993, 0.2289, 0.1561, 0.2114, 0.1606, 0.2224, 0.1083, 0.2506, 0.04666, 0.2453, 0.0993, 0.2289, 0.1083, 0.2506, 0.05972, 0.2769, 0.0001831, 0.2601, 0.04666, 0.2453, 0.05972, 0.2769, 0.01682, 0.3003, 0.1883, 0.722, 0.2445, 0.709, 0.2506, 0.7491, 0.1955, 0.7691, 0.05972, 0.2769, 0.1083, 0.2506, 0.1214, 0.2702, 0.0787, 0.3053, 0.01682, 0.3003, 0.05972, 0.2769, 0.0787, 0.3053, 0.04099, 0.3364, 0.1955, 0.7691, 0.2506, 0.7491, 0.2589, 0.785, 0.2053, 0.8113, 0.1366, 0.7845, 0.1955, 0.7691, 0.2053, 0.8113, 0.1474, 0.8315, 0.07597, 0.7947, 0.1366, 0.7845, 0.1474, 0.8315, 0.08748, 0.8445, 0.0161, 0.7993, 0.07597, 0.7947, 0.08748, 0.8445, 0.02783, 0.8501, 0.1606, 0.2224, 0.2148, 0.1935, 0.1673, 0.2324, 0.1083, 0.2506, 0.1606, 0.2224, 0.1673, 0.2324, 0.1214, 0.2702, 0.5097, 0.492, 0.5688, 0.5076, 0.5556, 0.5474, 0.4957, 0.5343, 0.4503, 0.4856, 0.5097, 0.492, 0.4957, 0.5343, 0.436, 0.5287, 0.1673, 0.2324, 0.2148, 0.1935, 0.1758, 0.2409, 0.1214, 0.2702, 0.1673, 0.2324, 0.1758, 0.2409, 0.138, 0.2868, 0.0787, 0.3053, 0.1214, 0.2702, 0.138, 0.2868, 0.1029, 0.3295, 0.04099, 0.3364, 0.0787, 0.3053, 0.1029, 0.3295, 0.07172, 0.3672, 0.2053, 0.8113, 0.2589, 0.785, 0.2691, 0.8155, 0.2172, 0.8472, 0.5688, 0.5076, 0.6254, 0.5316, 0.6135, 0.5675, 0.5556, 0.5474, 0.07172, 0.3672, 0.1029, 0.3295, 0.1313, 0.3484, 0.1079, 0.3914, 0.6135, 0.5675, 0.6671, 0.5938, 0.6588, 0.6298, 0.6037, 0.6097, 0.5556, 0.5474, 0.6135, 0.5675, 0.6037, 0.6097, 0.5447, 0.5943, 0.4957, 0.5343, 0.5556, 0.5474, 0.5447, 0.5943, 0.4841, 0.5841, 0.436, 0.5287, 0.4957, 0.5343, 0.4841, 0.5841, 0.4243, 0.5795, 0.1758, 0.2409, 0.2148, 0.1935, 0.1858, 0.2476, 0.138, 0.2868, 0.1758, 0.2409, 0.1858, 0.2476, 0.1576, 0.2999, 0.1029, 0.3295, 0.138, 0.2868, 0.1576, 0.2999, 0.1313, 0.3484, 0.4243, 0.5795, 0.4841, 0.5841, 0.4756, 0.6396, 0.4155, 0.6361, 0.1858, 0.2476, 0.2148, 0.1935, 0.1968, 0.2522, 0.1576, 0.2999, 0.1858, 0.2476, 0.1968, 0.2522, 0.1793, 0.3089, 0.1313, 0.3484, 0.1576, 0.2999, 0.1793, 0.3089, 0.1628, 0.3615, 0.1079, 0.3914, 0.1313, 0.3484, 0.1628, 0.3615, 0.148, 0.408, 0.6037, 0.6097, 0.6588, 0.6298, 0.6526, 0.6698, 0.5965, 0.6568, 0.5447, 0.5943, 0.6037, 0.6097, 0.5965, 0.6568, 0.5367, 0.6466, 0.4841, 0.5841, 0.5447, 0.5943, 0.5367, 0.6466, 0.4756, 0.6396, 0.6526, 0.6698, 0.7031, 0.6851, 0.7001, 0.7185, 0.6488, 0.7123, 0.5965, 0.6568, 0.6526, 0.6698, 0.6488, 0.7123, 0.592, 0.7068, 0.5367, 0.6466, 0.5965, 0.6568, 0.592, 0.7068, 0.5317, 0.7022, 0.4756, 0.6396, 0.5367, 0.6466, 0.5317, 0.7022, 0.4703, 0.6986, 0.4155, 0.6361, 0.4756, 0.6396, 0.4703, 0.6986, 0.4102, 0.6963, 0.1968, 0.2522, 0.2148, 0.1935, 0.2086, 0.2545, 0.1793, 0.3089, 0.1968, 0.2522, 0.2086, 0.2545, 0.2024, 0.3135, 0.1628, 0.3615, 0.1793, 0.3089, 0.2024, 0.3135, 0.1963, 0.3682, 0.4102, 0.6963, 0.4703, 0.6986, 0.4685, 0.7589, 0.4084, 0.7578, 0.2086, 0.2545, 0.2148, 0.1935, 0.2206, 0.2545, 0.2024, 0.3135, 0.2086, 0.2545, 0.2206, 0.2545, 0.2259, 0.3135, 0.1963, 0.3682, 0.2024, 0.3135, 0.2259, 0.3135, 0.2305, 0.3683, 0.6488, 0.7123, 0.7001, 0.7185, 0.6991, 0.7527, 0.6476, 0.7558, 0.592, 0.7068, 0.6488, 0.7123, 0.6476, 0.7558, 0.5905, 0.7579, 0.5317, 0.7022, 0.592, 0.7068, 0.5905, 0.7579, 0.53, 0.759, 0.4703, 0.6986, 0.5317, 0.7022, 0.53, 0.759, 0.4685, 0.7589, 0.5905, 0.7579, 0.6476, 0.7558, 0.6488, 0.7985, 0.592, 0.8082, 0.53, 0.759, 0.5905, 0.7579, 0.592, 0.8082, 0.5317, 0.8148, 0.4685, 0.7589, 0.53, 0.759, 0.5317, 0.8148, 0.4703, 0.8182, 0.4084, 0.7578, 0.4685, 0.7589, 0.4703, 0.8182, 0.4102, 0.8181, 0.2206, 0.2545, 0.2148, 0.1935, 0.2324, 0.2522, 0.2259, 0.3135, 0.2206, 0.2545, 0.2324, 0.2522, 0.249, 0.309, 0.2305, 0.3683, 0.2259, 0.3135, 0.249, 0.309, 0.264, 0.3616, 0.6476, 0.7558, 0.6991, 0.7527, 0.7001, 0.7862, 0.6488, 0.7985])
me_sphere.materials.append(mat_material_001)
me_sphere.materials.append(mat_material_002)
me_sphere.update()
me_moon = bpy.data.meshes.new('moon')
me_moon.from_pydata([(-0.5578, -0.5, 0.0), (0.5578, -0.5, 0.0), (-0.5578, 0.5, 0.0), (0.5578, 0.5, 0.0)], [], [(0, 1, 3, 2)])
_uv = me_moon.uv_layers.new(name='UVMap')
_uv.uv.foreach_set('vector', [0.0, 0.0, 1.0, 0.0, 1.0, 1.0, 0.0, 1.0])
me_moon.materials.append(mat_moon)
me_moon.update()

# ---- objects
ob_skydome = bpy.data.objects.new('SkyDome', me_sphere)
ob_moon = bpy.data.objects.new('moon', me_moon)
ob_empty = bpy.data.objects.new('Empty', None)
_N = mat_material_001.node_tree.nodes; _L = mat_material_001.node_tree.links
n0 = _N.new('NodeFrame'); n0.name = 'Frame.002'; n0.location = (-237, -43)
n0.label = 'Moon Glow'
n0.width = 1123
n1 = _N.new('NodeFrame'); n1.name = 'Frame'; n1.location = (-650, 344)
n1.label = 'Stars'
n1.width = 520
n2 = _N.new('NodeFrame'); n2.name = 'Frame.001'; n2.location = (-1160, 45)
n2.label = 'Glow Bottom'
n2.width = 846
n3 = _N.new('ShaderNodeMix'); n3.name = 'Mix.001'; n3.location = (222, 261)
n3.data_type = 'RGBA'
n4 = _N.new('ShaderNodeOutputMaterial'); n4.name = 'Material Output'; n4.location = (2499, 305)
n5 = _N.new('NodeReroute'); n5.name = 'Reroute'; n5.location = (2088, 332)
n5.width = 16
n6 = _N.new('ShaderNodeBsdfPrincipled'); n6.name = 'Principled BSDF'; n6.location = (2187, 516)
n6.distribution = 'GGX'
n6.subsurface_method = 'RANDOM_WALK_SKIN'
n6.inputs[3].default_value = 1.45
n6.inputs[28].default_value = 1.0
n7 = _N.new('ShaderNodeRGBCurve'); n7.name = 'RGB Curves'; n7.location = (853, -30)
n7.mapping.update()
n8 = _N.new('ShaderNodeMix'); n8.name = 'Mix.002'; n8.location = (676, -51)
n8.data_type = 'RGBA'
n8.blend_type = 'COLOR'
n8.inputs[7].default_value = (0.237, 0.3527, 0.5, 1.0)
n9 = _N.new('ShaderNodeMapping'); n9.name = 'Mapping.001'; n9.location = (218, -46)
n9.width = 240
n9.vector_type = 'TEXTURE'
n9.inputs[1].default_value = (0.06, 0.24, 0.49)
n9.inputs[2].default_value = (0.0, -1.571, 0.0)
n9.inputs[3].default_value = (0.2, 0.2, 0.2)
n10 = _N.new('ShaderNodeTexCoord'); n10.name = 'Texture Coordinate.001'; n10.location = (30, -64)
n11 = _N.new('ShaderNodeValToRGB'); n11.name = 'ColorRamp'; n11.location = (250, -36)
while len(n11.color_ramp.elements) > 1: n11.color_ramp.elements.remove(n11.color_ramp.elements[-1])
n11.color_ramp.elements[0].position = 0.65; n11.color_ramp.elements[0].color = (0.0, 0.0, 0.0, 1.0)
_e = n11.color_ramp.elements.new(0.7); _e.color = (1.0, 1.0, 1.0, 1.0)
n12 = _N.new('ShaderNodeTexNoise'); n12.name = 'Noise Texture'; n12.location = (30, -30)
n12.inputs[2].default_value = 1000.0
n12.inputs[3].default_value = 6.0
n13 = _N.new('ShaderNodeTexGradient'); n13.name = 'Gradient Texture'; n13.location = (500, -87)
n13.gradient_type = 'QUADRATIC'
n14 = _N.new('ShaderNodeMapping'); n14.name = 'Mapping'; n14.location = (218, -30)
n14.width = 240
n14.inputs[1].default_value = (0.3, 0.0, 0.0)
n14.inputs[2].default_value = (0.0, -1.571, 0.0)
n15 = _N.new('ShaderNodeTexCoord'); n15.name = 'Texture Coordinate'; n15.location = (30, -48)
n16 = _N.new('ShaderNodeMix'); n16.name = 'Mix'; n16.location = (676, -34)
n16.data_type = 'RGBA'
n16.blend_type = 'COLOR'
n16.inputs[0].default_value = 1.0
n16.inputs[7].default_value = (0.1851, 0.2375, 0.5, 1.0)
n17 = _N.new('ShaderNodeTexNoise'); n17.name = 'Noise Texture.001'; n17.location = (651, 577)
n17.inputs[2].default_value = 4.0
n17.inputs[3].default_value = 12.0
n17.inputs[8].default_value = 0.2
n18 = _N.new('ShaderNodeMapping'); n18.name = 'Mapping.002'; n18.location = (365, 634)
n18.width = 240
n19 = _N.new('ShaderNodeTexCoord'); n19.name = 'Texture Coordinate.002'; n19.location = (155, 595)
n19.object = ob_empty
n20 = _N.new('ShaderNodeMix'); n20.name = 'Mix.003'; n20.location = (914, 272)
n20.data_type = 'RGBA'
n20.inputs[0].default_value = 0.15
n21 = _N.new('ShaderNodeTexCoord'); n21.name = 'Texture Coordinate.003'; n21.location = (988, -72)
n22 = _N.new('ShaderNodeMapping'); n22.name = 'Mapping.003'; n22.location = (1176, -54)
n22.width = 240
n22.vector_type = 'TEXTURE'
n22.inputs[1].default_value = (0.06, 0.24, 0.49)
n22.inputs[2].default_value = (0.0, -1.571, 0.0)
n22.inputs[3].default_value = (0.25, 0.25, 0.25)
n23 = _N.new('ShaderNodeValToRGB'); n23.name = 'ColorRamp.001'; n23.location = (866, 565)
while len(n23.color_ramp.elements) > 1: n23.color_ramp.elements.remove(n23.color_ramp.elements[-1])
n23.color_ramp.elements[0].position = 0.45; n23.color_ramp.elements[0].color = (0.0, 0.0, 0.0, 1.0)
_e = n23.color_ramp.elements.new(0.55); _e.color = (1.0, 1.0, 1.0, 1.0)
n24 = _N.new('ShaderNodeMix'); n24.name = 'Mix.004'; n24.location = (1704, 392)
n24.data_type = 'RGBA'
n25 = _N.new('ShaderNodeTexGradient'); n25.name = 'Gradient Texture.002'; n25.location = (1458, -111)
n25.gradient_type = 'QUADRATIC_SPHERE'
n26 = _N.new('ShaderNodeTexGradient'); n26.name = 'Gradient Texture.001'; n26.location = (500, -102)
n26.gradient_type = 'QUADRATIC_SPHERE'
n27 = _N.new('ShaderNodeValToRGB'); n27.name = 'ColorRamp.002'; n27.location = (1666, -136)
while len(n27.color_ramp.elements) > 1: n27.color_ramp.elements.remove(n27.color_ramp.elements[-1])
n27.color_ramp.elements[0].position = 0.0; n27.color_ramp.elements[0].color = (0.01443, 0.0151, 0.01945, 1.0)
_e = n27.color_ramp.elements.new(1.0); _e.color = (0.1169, 0.1686, 0.2212, 1.0)
n28 = _N.new('ShaderNodeTexImage'); n28.name = 'Image Texture'; n28.location = (1856, 746)
n28.image = img_skytexture
n7.parent = n0
n8.parent = n0
n9.parent = n0
n10.parent = n0
n11.parent = n1
n12.parent = n1
n13.parent = n2
n14.parent = n2
n15.parent = n2
n16.parent = n2
n26.parent = n0
_L.new(n6.outputs[0], n4.inputs[0])
_L.new(n12.outputs[1], n11.inputs[0])
_L.new(n14.outputs[0], n13.inputs[0])
_L.new(n15.outputs[0], n14.inputs[0])
_L.new(n13.outputs[0], n16.inputs[6])
_L.new(n16.outputs[2], n3.inputs[7])
_L.new(n11.outputs[0], n3.inputs[6])
_L.new(n9.outputs[0], n26.inputs[0])
_L.new(n10.outputs[0], n9.inputs[0])
_L.new(n26.outputs[0], n8.inputs[6])
_L.new(n5.outputs[0], n6.inputs[0])
_L.new(n5.outputs[0], n6.inputs[27])
_L.new(n8.outputs[2], n7.inputs[1])
_L.new(n3.outputs[2], n20.inputs[6])
_L.new(n7.outputs[0], n20.inputs[7])
_L.new(n20.outputs[2], n24.inputs[6])
_L.new(n17.outputs[1], n23.inputs[0])
_L.new(n18.outputs[0], n17.inputs[0])
_L.new(n19.outputs[3], n18.inputs[0])
_L.new(n22.outputs[0], n25.inputs[0])
_L.new(n21.outputs[0], n22.inputs[0])
_L.new(n25.outputs[0], n27.inputs[0])
_L.new(n24.outputs[2], n5.inputs[0])
_L.new(n23.outputs[0], n24.inputs[0])
_L.new(n27.outputs[0], n24.inputs[7])
n4.is_active_output = True

# ---- transforms, parenting, visibility, modifiers, constraints
ob_skydome.location = (0.0, 0.0, 0.0)
_m = ob_skydome.modifiers.new('Subdivision', 'SUBSURF')
_m.levels = 2
ob_moon.parent = ob_skydome
ob_moon.location = (-377.4, -222.0, 226.0)
ob_moon.rotation_euler = (0.6811, -0.9574, -0.2618)
ob_moon.scale = (21.14, 21.14, 21.14)
_m = ob_moon.modifiers.new('Shrinkwrap', 'SHRINKWRAP')
_m.target = ob_skydome
_m.offset = 3.0
ob_empty.parent = ob_skydome
ob_empty.location = (0.0, 0.0, 0.0)
ob_empty.scale = (1000.0, 1000.0, 1000.0)
ob_empty.empty_display_type = 'SPHERE'

# ---- collection membership
col_collection.objects.link(ob_skydome)
col_collection.objects.link(ob_moon)
col_collection.objects.link(ob_empty)

# ---- scene / render settings (as saved in the file)
scene.frame_start = 1; scene.frame_end = 250; scene.frame_set(1)
scene.render.engine = 'CYCLES'
scene.cycles.samples = 10
scene.cycles.sampling_pattern = 'TABULATED_SOBOL'
scene.cycles.use_light_tree = False
scene.cycles.bake_type = 'EMIT'
scene.view_settings.view_transform = 'Filmic'
bpy.context.view_layer.update()

# ---- added for rendering (the .blend has no active camera and no usable light): camera, sun
cam_auto = bpy.data.cameras.new('AutoCamera')
cam_auto.lens = 50.0
cam_auto.sensor_width = 36.0
cam_auto.clip_end = 24356.4
ob_auto_camera = bpy.data.objects.new('AutoCamera', cam_auto)
scene.collection.objects.link(ob_auto_camera)
ob_auto_camera.location = (1387.84, -1665.4, 1360.27)
ob_auto_camera.rotation_euler = (1.09748, -7.21219e-08, 0.694738)
scene.camera = ob_auto_camera
light_auto_sun = bpy.data.lights.new('AutoSun', 'SUN')
light_auto_sun.energy = 3.0
light_auto_sun.angle = 0.0523599
ob_auto_sun = bpy.data.objects.new('AutoSun', light_auto_sun)
scene.collection.objects.link(ob_auto_sun)
ob_auto_sun.rotation_euler = (0.872665, 0.174533, 0.523599)
bpy.context.view_layer.update()

